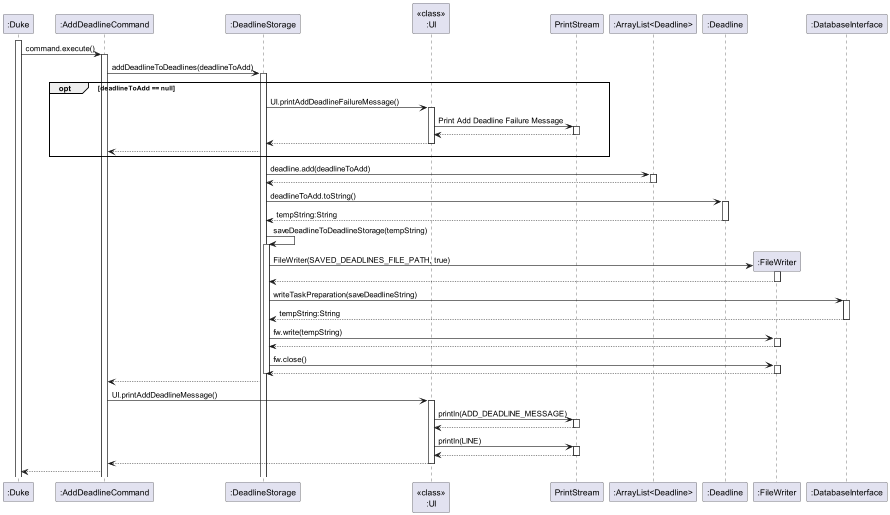

The diagram above was rendered by PlantUML. Its source (embedded in the PNG):
@startuml
'https://plantuml.com/sequence-diagram
activate ":Duke"
":Duke" -> ":AddDeadlineCommand" : command.execute()
activate ":AddDeadlineCommand"
":AddDeadlineCommand" -> ":DeadlineStorage" : addDeadlineToDeadlines(deadlineToAdd)
activate ":DeadlineStorage"
opt deadlineToAdd == null
":DeadlineStorage" -> "<<class>>\n:UI" : UI.printAddDeadlineFailureMessage()
activate "<<class>>\n:UI"
"<<class>>\n:UI" -> "PrintStream" : Print Add Deadline Failure Message
activate "PrintStream"
"<<class>>\n:UI" <-- "PrintStream"
deactivate "PrintStream"
":DeadlineStorage" <-- "<<class>>\n:UI"
deactivate "<<class>>\n:UI"
":AddDeadlineCommand"<-- ":DeadlineStorage"
end

":DeadlineStorage" -> ":ArrayList<Deadline>" : deadline.add(deadlineToAdd)
activate ":ArrayList<Deadline>"
":DeadlineStorage" <-- ":ArrayList<Deadline>"
deactivate ":ArrayList<Deadline>"

":DeadlineStorage" -> ":Deadline" : deadlineToAdd.toString()
activate ":Deadline"
":DeadlineStorage" <-- ":Deadline" : tempString:String
deactivate ":Deadline"
":DeadlineStorage" -> ":DeadlineStorage" : saveDeadlineToDeadlineStorage(tempString)
activate ":DeadlineStorage"
create ":FileWriter"
":DeadlineStorage" -> ":FileWriter" : FileWriter(SAVED_DEADLINES_FILE_PATH, true)
activate ":FileWriter"
":DeadlineStorage" <-- ":FileWriter"
deactivate ":FileWriter"
":DeadlineStorage" -> ":DatabaseInterface" : writeTaskPreparation(saveDeadlineString)
activate ":DatabaseInterface"
":DeadlineStorage" <-- ":DatabaseInterface" : tempString:String
deactivate ":DatabaseInterface"
":DeadlineStorage" -> ":FileWriter" : fw.write(tempString)
activate ":FileWriter"
":DeadlineStorage" <-- ":FileWriter"
deactivate ":FileWriter"
":DeadlineStorage" -> ":FileWriter" : fw.close()
activate ":FileWriter"
":DeadlineStorage" <-- ":FileWriter"
deactivate ":FileWriter"
deactivate ":DeadlineStorage"
":AddDeadlineCommand" <-- ":DeadlineStorage"
":AddDeadlineCommand" -> "<<class>>\n:UI" : UI.printAddDeadlineMessage()
activate "<<class>>\n:UI"
"<<class>>\n:UI" -> PrintStream :  println(ADD_DEADLINE_MESSAGE)
activate PrintStream
"<<class>>\n:UI" <-- PrintStream
deactivate PrintStream
"<<class>>\n:UI" -> PrintStream :  println(LINE)
activate PrintStream
"<<class>>\n:UI" <-- PrintStream
deactivate PrintStream
":AddDeadlineCommand" <-- "<<class>>\n:UI"
deactivate "<<class>>\n:UI"
":Duke" <-- ":AddDeadlineCommand"


@enduml